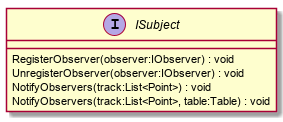

The diagram above was rendered by PlantUML. Its source (embedded in the PNG):
@startuml
interface ISubject {
    RegisterObserver(observer:IObserver) : void
    UnregisterObserver(observer:IObserver) : void
    NotifyObservers(track:List<Point>) : void
    NotifyObservers(track:List<Point>, table:Table) : void
}
@enduml